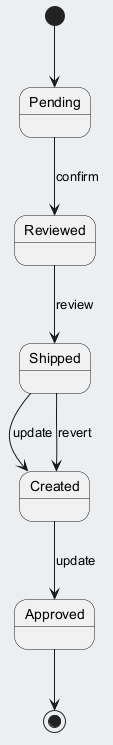

The diagram above was rendered by PlantUML. Its source (embedded in the PNG):
@startuml
skinparam backgroundColor #ECEFF1
skinparam classBackgroundColor #FFFFFF
skinparam classBorderColor #455A64
[*] --> Pending
Pending --> Reviewed : confirm
Reviewed --> Shipped : review
Shipped --> Created : update
Created --> Approved : update
Shipped --> Created : revert
Approved --> [*]
@enduml